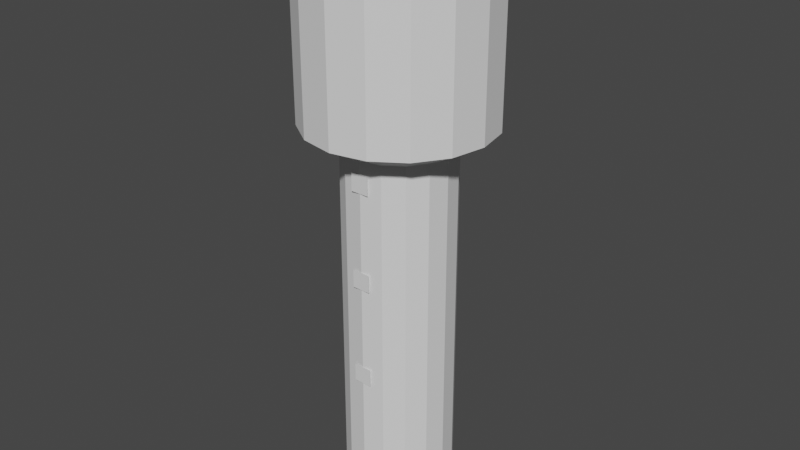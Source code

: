 # Source: blend.blend  (saved by Blender 2.82.7; exported with 4.5.12 LTS)
import bpy
from mathutils import Matrix  # noqa: F401  (used for matrix-valued properties, if any)

bpy.ops.wm.read_factory_settings(use_empty=True)
scene = bpy.context.scene
scene.name = 'Scene'

# ---- collections
col_x = bpy.data.collections.new('водонапорная_башня'); scene.collection.children.link(col_x)

# ---- materials (node trees are filled in below, after node groups)
mat_x = bpy.data.materials.new('общий_материал')

# ---- material node trees

# ---- world
world_world = bpy.data.worlds.new('World'); scene.world = world_world
world_world.use_nodes = True; world_world.node_tree.nodes.clear()
_N = world_world.node_tree.nodes; _L = world_world.node_tree.links
n0 = _N.new('ShaderNodeOutputWorld'); n0.name = 'World Output'; n0.location = (300, 300)
n1 = _N.new('ShaderNodeBackground'); n1.name = 'Background'; n1.location = (10, 300)
n1.inputs[0].default_value = (0.05088, 0.05088, 0.05088, 1.0)
_L.new(n1.outputs[0], n0.inputs[0])
n0.is_active_output = True
world_world.color = (0.05088, 0.05088, 0.05088)
world_world.use_sun_shadow = False
world_world.sun_shadow_jitter_overblur = 0.0

# ---- meshes
me_cylinder = bpy.data.meshes.new('Cylinder')
me_cylinder.from_pydata([(-7.075e-08, 2.945, 0.001774), (-7.191e-08, 2.93, 19.96), (1.127, 2.721, 0.001774), (1.121, 2.707, 19.96), (2.082, 2.082, 0.001774), (2.072, 2.072, 19.96), (2.721, 1.127, 0.001774), (2.707, 1.121, 19.96), (2.945, -1.503e-07, 0.001774), (2.93, -1.497e-07, 19.96), (2.721, -1.127, 0.001774), (2.707, -1.121, 19.96), (2.082, -2.082, 0.001774), (2.072, -2.072, 19.96), (1.127, -2.721, 0.001774), (1.121, -2.707, 19.96), (3.739e-07, -2.945, 0.001774), (3.706e-07, -2.93, 19.96), (-1.127, -2.721, 0.001774), (-1.121, -2.707, 19.96), (-2.082, -2.082, 0.001774), (-2.072, -2.072, 19.96), (-2.721, -1.127, 0.001774), (-2.707, -1.121, 19.96), (-2.945, 1.357e-08, 0.001774), (-2.93, 1.337e-08, 19.96), (-2.721, 1.127, 0.001774), (-2.707, 1.121, 19.96), (-2.082, 2.082, 0.001774), (-2.072, 2.072, 19.96), (-1.127, 2.721, 0.001774), (-1.121, 2.707, 19.96), (1.891, 4.566, 21.01), (-1.417e-07, 4.942, 21.01), (3.494, 3.494, 21.01), (4.566, 1.891, 21.01), (4.942, -2.524e-07, 21.01), (4.566, -1.891, 21.01), (3.494, -3.494, 21.01), (1.891, -4.566, 21.01), (6.045e-07, -4.942, 21.01), (-1.891, -4.566, 21.01), (-3.494, -3.494, 21.01), (-4.566, -1.891, 21.01), (-4.942, 2.255e-08, 21.01), (-4.566, 1.891, 21.01), (-3.494, 3.494, 21.01), (-1.891, 4.566, 21.01), (1.891, 4.566, 29.93), (-1.417e-07, 4.942, 29.93), (3.494, 3.494, 29.93), (4.566, 1.891, 29.93), (4.942, -2.524e-07, 29.93), (4.566, -1.891, 29.93), (3.494, -3.494, 29.93), (1.891, -4.566, 29.93), (6.045e-07, -4.942, 29.93), (-1.891, -4.566, 29.93), (-3.494, -3.494, 29.93), (-4.566, -1.891, 29.93), (-4.942, 2.255e-08, 29.93), (-4.566, 1.891, 29.93), (-3.494, 3.494, 29.93), (-1.891, 4.566, 29.93), (2.012e-07, 7.451e-09, 30.96), (-0.494, -4.981, 28.28), (-0.494, -4.981, 29.24), (0.494, -4.981, 28.28), (0.494, -4.981, 29.24), (-0.494, 4.972, 28.28), (-0.494, 4.972, 29.24), (0.494, 4.972, 28.28), (0.494, 4.972, 29.24), (-4.976, 0.4891, 28.28), (-4.976, 0.4891, 29.24), (-4.976, -0.4989, 28.28), (-4.976, -0.4989, 29.24), (4.976, 0.4891, 28.28), (4.976, 0.4891, 29.24), (4.976, -0.4989, 28.28), (4.976, -0.4989, 29.24), (-0.4962, -2.963, 18.28), (-0.4962, -2.963, 19.25), (0.4962, -2.963, 18.28), (0.4962, -2.963, 19.25), (-0.4962, -2.963, 13.07), (-0.4962, -2.963, 14.04), (0.4962, -2.963, 13.07), (0.4962, -2.963, 14.04), (-0.4962, -2.963, 7.571), (-0.4962, -2.963, 8.542), (0.4962, -2.963, 7.571), (0.4962, -2.963, 8.542), (-0.4962, -2.963, 0.007123), (-0.4962, -2.963, 2.03), (0.4962, -2.963, 0.007123), (0.4962, -2.963, 2.03)], [], [(0, 1, 3, 2), (2, 3, 5, 4), (4, 5, 7, 6), (6, 7, 9, 8), (8, 9, 11, 10), (10, 11, 13, 12), (12, 13, 15, 14), (14, 15, 17, 16), (16, 17, 19, 18), (18, 19, 21, 20), (20, 21, 23, 22), (22, 23, 25, 24), (24, 25, 27, 26), (26, 27, 29, 28), (5, 3, 32, 34), (28, 29, 31, 30), (30, 31, 1, 0), (42, 41, 57, 58), (15, 13, 38, 39), (25, 23, 43, 44), (11, 9, 36, 37), (21, 19, 41, 42), (31, 29, 46, 47), (7, 5, 34, 35), (17, 15, 39, 40), (3, 1, 33, 32), (27, 25, 44, 45), (13, 11, 37, 38), (23, 21, 42, 43), (1, 31, 47, 33), (9, 7, 35, 36), (19, 17, 40, 41), (29, 27, 45, 46), (63, 62, 64), (35, 34, 50, 51), (43, 42, 58, 59), (36, 35, 51, 52), (44, 43, 59, 60), (37, 36, 52, 53), (45, 44, 60, 61), (38, 37, 53, 54), (46, 45, 61, 62), (39, 38, 54, 55), (47, 46, 62, 63), (40, 39, 55, 56), (32, 33, 49, 48), (33, 47, 63, 49), (41, 40, 56, 57), (34, 32, 48, 50), (56, 55, 64), (48, 49, 64), (49, 63, 64), (57, 56, 64), (50, 48, 64), (58, 57, 64), (51, 50, 64), (59, 58, 64), (52, 51, 64), (60, 59, 64), (53, 52, 64), (61, 60, 64), (54, 53, 64), (62, 61, 64), (55, 54, 64), (67, 68, 66, 65), (69, 70, 72, 71), (75, 76, 74, 73), (77, 78, 80, 79), (83, 84, 82, 81), (87, 88, 86, 85), (91, 92, 90, 89), (95, 96, 94, 93)])
_uv = me_cylinder.uv_layers.new(name='UVMap')
_uv.uv.foreach_set('vector', [0.7654, 0.6404, 0.8635, 0.6404, 0.8635, 0.7385, 0.7654, 0.7385, 0.7654, 0.6404, 0.8635, 0.6404, 0.8635, 0.7385, 0.7654, 0.7385, 0.7654, 0.6404, 0.8635, 0.6404, 0.8635, 0.7385, 0.7654, 0.7385, 0.7654, 0.6404, 0.8635, 0.6404, 0.8635, 0.7385, 0.7654, 0.7385, 0.7654, 0.6404, 0.8635, 0.6404, 0.8635, 0.7385, 0.7654, 0.7385, 0.7654, 0.6404, 0.8635, 0.6404, 0.8635, 0.7385, 0.7654, 0.7385, 0.7654, 0.6404, 0.8635, 0.6404, 0.8635, 0.7385, 0.7654, 0.7385, 0.7654, 0.6404, 0.8635, 0.6404, 0.8635, 0.7385, 0.7654, 0.7385, 0.7654, 0.6404, 0.8635, 0.6404, 0.8635, 0.7385, 0.7654, 0.7385, 0.7654, 0.6404, 0.8635, 0.6404, 0.8635, 0.7385, 0.7654, 0.7385, 0.7654, 0.6404, 0.8635, 0.6404, 0.8635, 0.7385, 0.7654, 0.7385, 0.7654, 0.6404, 0.8635, 0.6404, 0.8635, 0.7385, 0.7654, 0.7385, 0.7654, 0.6404, 0.8635, 0.6404, 0.8635, 0.7385, 0.7654, 0.7385, 0.7654, 0.6404, 0.8635, 0.6404, 0.8635, 0.7385, 0.7654, 0.7385, 0.1365, 0.2615, 0.2346, 0.2615, 0.2346, 0.3596, 0.1365, 0.3596, 0.7654, 0.6404, 0.8635, 0.6404, 0.8635, 0.7385, 0.7654, 0.7385, 0.7654, 0.6404, 0.8635, 0.6404, 0.8635, 0.7385, 0.7654, 0.7385, 0.1385, 0.2635, 0.2365, 0.2635, 0.2365, 0.3615, 0.1385, 0.3615, 0.1365, 0.2615, 0.2346, 0.2615, 0.2346, 0.3596, 0.1365, 0.3596, 0.1365, 0.2615, 0.2346, 0.2615, 0.2346, 0.3596, 0.1365, 0.3596, 0.1365, 0.2615, 0.2346, 0.2615, 0.2346, 0.3596, 0.1365, 0.3596, 0.1365, 0.2615, 0.2346, 0.2615, 0.2346, 0.3596, 0.1365, 0.3596, 0.1365, 0.2615, 0.2346, 0.2615, 0.2346, 0.3596, 0.1365, 0.3596, 0.1365, 0.2615, 0.2346, 0.2615, 0.2346, 0.3596, 0.1365, 0.3596, 0.1365, 0.2615, 0.2346, 0.2615, 0.2346, 0.3596, 0.1365, 0.3596, 0.1365, 0.2615, 0.2346, 0.2615, 0.2346, 0.3596, 0.1365, 0.3596, 0.1365, 0.2615, 0.2346, 0.2615, 0.2346, 0.3596, 0.1365, 0.3596, 0.1365, 0.2615, 0.2346, 0.2615, 0.2346, 0.3596, 0.1365, 0.3596, 0.1365, 0.2615, 0.2346, 0.2615, 0.2346, 0.3596, 0.1365, 0.3596, 0.1365, 0.2615, 0.2346, 0.2615, 0.2346, 0.3596, 0.1365, 0.3596, 0.1365, 0.2615, 0.2346, 0.2615, 0.2346, 0.3596, 0.1365, 0.3596, 0.1365, 0.2615, 0.2346, 0.2615, 0.2346, 0.3596, 0.1365, 0.3596, 0.1365, 0.2615, 0.2346, 0.2615, 0.2346, 0.3596, 0.1365, 0.3596, 0.7615, 0.2635, 0.8596, 0.2635, 0.8596, 0.3615, 0.1385, 0.2635, 0.2365, 0.2635, 0.2365, 0.3615, 0.1385, 0.3615, 0.1385, 0.2635, 0.2365, 0.2635, 0.2365, 0.3615, 0.1385, 0.3615, 0.1385, 0.2635, 0.2365, 0.2635, 0.2365, 0.3615, 0.1385, 0.3615, 0.1385, 0.2635, 0.2365, 0.2635, 0.2365, 0.3615, 0.1385, 0.3615, 0.1385, 0.2635, 0.2365, 0.2635, 0.2365, 0.3615, 0.1385, 0.3615, 0.1385, 0.2635, 0.2365, 0.2635, 0.2365, 0.3615, 0.1385, 0.3615, 0.1385, 0.2635, 0.2365, 0.2635, 0.2365, 0.3615, 0.1385, 0.3615, 0.1385, 0.2635, 0.2365, 0.2635, 0.2365, 0.3615, 0.1385, 0.3615, 0.1385, 0.2635, 0.2365, 0.2635, 0.2365, 0.3615, 0.1385, 0.3615, 0.1385, 0.2635, 0.2365, 0.2635, 0.2365, 0.3615, 0.1385, 0.3615, 0.1385, 0.2635, 0.2365, 0.2635, 0.2365, 0.3615, 0.1385, 0.3615, 0.1385, 0.2635, 0.2365, 0.2635, 0.2365, 0.3615, 0.1385, 0.3615, 0.1385, 0.2635, 0.2365, 0.2635, 0.2365, 0.3615, 0.1385, 0.3615, 0.1385, 0.2635, 0.2365, 0.2635, 0.2365, 0.3615, 0.1385, 0.3615, 0.1385, 0.2635, 0.2365, 0.2635, 0.2365, 0.3615, 0.1385, 0.3615, 0.7615, 0.2635, 0.8596, 0.2635, 0.8596, 0.3615, 0.7615, 0.2635, 0.8596, 0.2635, 0.8596, 0.3615, 0.7615, 0.2635, 0.8596, 0.2635, 0.8596, 0.3615, 0.7615, 0.2635, 0.8596, 0.2635, 0.8596, 0.3615, 0.7615, 0.2635, 0.8596, 0.2635, 0.8596, 0.3615, 0.7615, 0.2635, 0.8596, 0.2635, 0.8596, 0.3615, 0.7615, 0.2635, 0.8596, 0.2635, 0.8596, 0.3615, 0.7615, 0.2635, 0.8596, 0.2635, 0.8596, 0.3615, 0.7615, 0.2635, 0.8596, 0.2635, 0.8596, 0.3615, 0.7615, 0.2635, 0.8596, 0.2635, 0.8596, 0.3615, 0.7615, 0.2635, 0.8596, 0.2635, 0.8596, 0.3615, 0.7615, 0.2635, 0.8596, 0.2635, 0.8596, 0.3615, 0.7615, 0.2635, 0.8596, 0.2635, 0.8596, 0.3615, 0.7615, 0.2635, 0.8596, 0.2635, 0.8596, 0.3615, 0.7615, 0.2635, 0.8596, 0.2635, 0.8596, 0.3615, 0.3876, 0.3837, 0.4913, 0.3837, 0.4913, 0.4874, 0.3876, 0.4874, 0.3876, 0.3837, 0.4913, 0.3837, 0.4913, 0.4874, 0.3876, 0.4874, 0.3876, 0.3837, 0.4913, 0.3837, 0.4913, 0.4874, 0.3876, 0.4874, 0.3876, 0.3837, 0.4913, 0.3837, 0.4913, 0.4874, 0.3876, 0.4874, 0.3876, 0.3837, 0.4913, 0.3837, 0.4913, 0.4874, 0.3876, 0.4874, 0.3876, 0.3837, 0.4913, 0.3837, 0.4913, 0.4874, 0.3876, 0.4874, 0.3876, 0.3837, 0.4913, 0.3837, 0.4913, 0.4874, 0.3876, 0.4874, 0.6365, 0.7615, 0.7346, 0.7615, 0.7346, 0.8596, 0.6365, 0.8596])
me_cylinder.materials.append(mat_x)
me_cylinder.use_remesh_preserve_volume = False
me_cylinder.use_remesh_preserve_attributes = False
me_cylinder.use_mirror_vertex_groups = False
me_cylinder.update()

# ---- objects
ob_x = bpy.data.objects.new('водонапорная_башня', me_cylinder)

# ---- transforms, parenting, visibility, modifiers, constraints
ob_x.location = (0.0, 0.0, 0.0)
ob_x.lineart.crease_threshold = 0.0

# ---- collection membership
col_x.objects.link(ob_x)

# ---- scene / render settings (as saved in the file)
scene.frame_start = 1; scene.frame_end = 250; scene.frame_set(1)
scene.render.engine = 'BLENDER_EEVEE_NEXT'
scene.cycles.use_denoising = False
scene.cycles.samples = 128
scene.cycles.sampling_pattern = 'TABULATED_SOBOL'
scene.cycles.use_adaptive_sampling = False
scene.cycles.use_light_tree = False
scene.view_settings.view_transform = 'Filmic'
bpy.context.view_layer.update()

# ---- added for rendering (the .blend has no active camera and no usable light): camera, sun
cam_auto = bpy.data.cameras.new('AutoCamera')
cam_auto.lens = 50.0
cam_auto.sensor_width = 36.0
cam_auto.clip_end = 1000.0
ob_auto_camera = bpy.data.objects.new('AutoCamera', cam_auto)
scene.collection.objects.link(ob_auto_camera)
ob_auto_camera.location = (31.4643, -37.762, 40.652)
ob_auto_camera.rotation_euler = (1.09748, -7.21219e-08, 0.694738)
scene.camera = ob_auto_camera
light_auto_sun = bpy.data.lights.new('AutoSun', 'SUN')
light_auto_sun.energy = 3.0
light_auto_sun.angle = 0.0523599
ob_auto_sun = bpy.data.objects.new('AutoSun', light_auto_sun)
scene.collection.objects.link(ob_auto_sun)
ob_auto_sun.rotation_euler = (0.872665, 0.174533, 0.523599)
bpy.context.view_layer.update()
